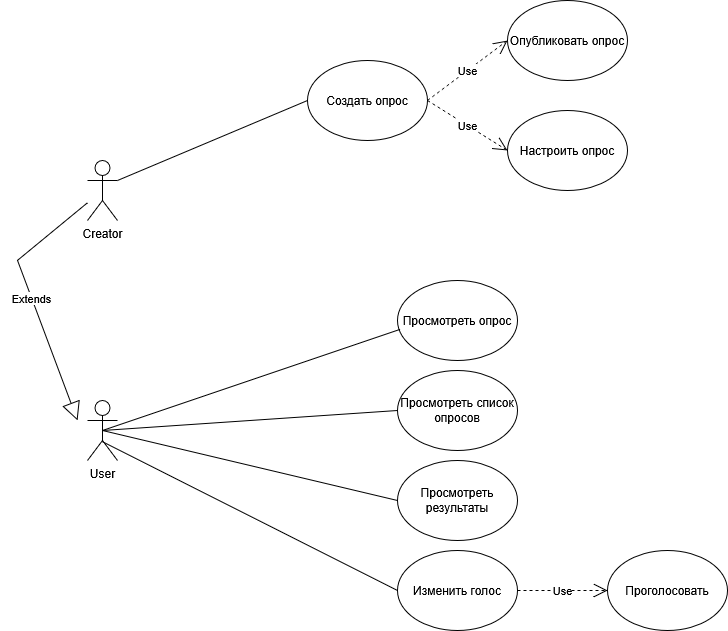

The diagram above was exported from draw.io. Its source (the exported page's mxGraphModel, read from the mxfile embedded in the PNG):
<mxGraphModel dx="338" dy="830" grid="0" gridSize="10" guides="1" tooltips="1" connect="1" arrows="1" fold="1" page="1" pageScale="1" pageWidth="850" pageHeight="1100" background="light-dark(#FFFFFF,#FFFFFF)" math="0" shadow="0">
  <root>
    <mxCell id="0" />
    <mxCell id="1" parent="0" />
    <mxCell id="JPZcdwQA8KJE_n75hdip-1" parent="1" style="shape=umlActor;verticalLabelPosition=bottom;verticalAlign=top;html=1;" value="&lt;div&gt;User&lt;/div&gt;&lt;div&gt;&lt;br&gt;&lt;/div&gt;" vertex="1">
      <mxGeometry height="60" width="30" x="90" y="420" as="geometry" />
    </mxCell>
    <mxCell id="JPZcdwQA8KJE_n75hdip-5" parent="1" style="shape=umlActor;verticalLabelPosition=bottom;verticalAlign=top;html=1;" value="Creator" vertex="1">
      <mxGeometry height="60" width="30" x="90" y="180" as="geometry" />
    </mxCell>
    <mxCell id="JPZcdwQA8KJE_n75hdip-8" edge="1" parent="1" source="JPZcdwQA8KJE_n75hdip-5" style="endArrow=block;endSize=16;endFill=0;html=1;rounded=0;" value="Extends">
      <mxGeometry relative="1" width="160" as="geometry">
        <Array as="points">
          <mxPoint x="20" y="280" />
        </Array>
        <mxPoint x="150" y="250" as="sourcePoint" />
        <mxPoint x="80" y="440" as="targetPoint" />
      </mxGeometry>
    </mxCell>
    <mxCell id="JPZcdwQA8KJE_n75hdip-9" parent="1" style="ellipse;whiteSpace=wrap;html=1;" value="&lt;div&gt;Просмотреть результаты&lt;/div&gt;" vertex="1">
      <mxGeometry height="80" width="120" x="400" y="480" as="geometry" />
    </mxCell>
    <mxCell id="JPZcdwQA8KJE_n75hdip-10" parent="1" style="ellipse;whiteSpace=wrap;html=1;" value="Просмотреть опрос" vertex="1">
      <mxGeometry height="80" width="120" x="400" y="300" as="geometry" />
    </mxCell>
    <mxCell id="JPZcdwQA8KJE_n75hdip-11" parent="1" style="ellipse;whiteSpace=wrap;html=1;" value="&lt;div&gt;Просмотреть список опросов&lt;/div&gt;" vertex="1">
      <mxGeometry height="80" width="120" x="400" y="390" as="geometry" />
    </mxCell>
    <mxCell id="JPZcdwQA8KJE_n75hdip-13" parent="1" style="ellipse;whiteSpace=wrap;html=1;" value="Изменить голос" vertex="1">
      <mxGeometry height="80" width="120" x="400" y="570" as="geometry" />
    </mxCell>
    <mxCell id="JPZcdwQA8KJE_n75hdip-14" edge="1" parent="1" source="JPZcdwQA8KJE_n75hdip-13" style="endArrow=open;endSize=12;dashed=1;html=1;rounded=0;exitX=1;exitY=0.5;exitDx=0;exitDy=0;" target="JPZcdwQA8KJE_n75hdip-15" value="Use">
      <mxGeometry relative="1" width="160" as="geometry">
        <mxPoint x="570" y="480" as="sourcePoint" />
        <mxPoint x="730" y="480" as="targetPoint" />
      </mxGeometry>
    </mxCell>
    <mxCell id="JPZcdwQA8KJE_n75hdip-15" parent="1" style="ellipse;whiteSpace=wrap;html=1;" value="Проголосовать" vertex="1">
      <mxGeometry height="80" width="120" x="610" y="570" as="geometry" />
    </mxCell>
    <mxCell id="JPZcdwQA8KJE_n75hdip-16" edge="1" parent="1" source="JPZcdwQA8KJE_n75hdip-1" style="endArrow=none;html=1;rounded=0;entryX=0;entryY=0.5;entryDx=0;entryDy=0;exitX=0.493;exitY=0.685;exitDx=0;exitDy=0;exitPerimeter=0;" target="JPZcdwQA8KJE_n75hdip-13" value="">
      <mxGeometry height="50" relative="1" width="50" as="geometry">
        <mxPoint x="540" y="410" as="sourcePoint" />
        <mxPoint x="590" y="360" as="targetPoint" />
      </mxGeometry>
    </mxCell>
    <mxCell id="JPZcdwQA8KJE_n75hdip-17" edge="1" parent="1" source="JPZcdwQA8KJE_n75hdip-1" style="endArrow=none;html=1;rounded=0;exitX=0.5;exitY=0.5;exitDx=0;exitDy=0;exitPerimeter=0;entryX=0;entryY=0.5;entryDx=0;entryDy=0;" target="JPZcdwQA8KJE_n75hdip-9" value="">
      <mxGeometry height="50" relative="1" width="50" as="geometry">
        <mxPoint x="310" y="460" as="sourcePoint" />
        <mxPoint x="360" y="410" as="targetPoint" />
      </mxGeometry>
    </mxCell>
    <mxCell id="JPZcdwQA8KJE_n75hdip-18" edge="1" parent="1" source="JPZcdwQA8KJE_n75hdip-1" style="endArrow=none;html=1;rounded=0;exitX=0.5;exitY=0.5;exitDx=0;exitDy=0;exitPerimeter=0;entryX=0;entryY=0.5;entryDx=0;entryDy=0;" target="JPZcdwQA8KJE_n75hdip-11" value="">
      <mxGeometry height="50" relative="1" width="50" as="geometry">
        <mxPoint x="310" y="460" as="sourcePoint" />
        <mxPoint x="360" y="410" as="targetPoint" />
      </mxGeometry>
    </mxCell>
    <mxCell id="JPZcdwQA8KJE_n75hdip-19" edge="1" parent="1" source="JPZcdwQA8KJE_n75hdip-1" style="endArrow=none;html=1;rounded=0;exitX=0.5;exitY=0.5;exitDx=0;exitDy=0;exitPerimeter=0;entryX=0.021;entryY=0.611;entryDx=0;entryDy=0;entryPerimeter=0;" target="JPZcdwQA8KJE_n75hdip-10" value="">
      <mxGeometry height="50" relative="1" width="50" as="geometry">
        <mxPoint x="310" y="460" as="sourcePoint" />
        <mxPoint x="360" y="410" as="targetPoint" />
      </mxGeometry>
    </mxCell>
    <mxCell id="JPZcdwQA8KJE_n75hdip-20" parent="1" style="ellipse;whiteSpace=wrap;html=1;" value="Создать опрос" vertex="1">
      <mxGeometry height="80" width="120" x="310" y="80" as="geometry" />
    </mxCell>
    <mxCell id="JPZcdwQA8KJE_n75hdip-21" parent="1" style="ellipse;whiteSpace=wrap;html=1;" value="&lt;div&gt;Настроить опрос&lt;/div&gt;" vertex="1">
      <mxGeometry height="80" width="120" x="510" y="130" as="geometry" />
    </mxCell>
    <mxCell id="JPZcdwQA8KJE_n75hdip-22" parent="1" style="ellipse;whiteSpace=wrap;html=1;" value="Опубликовать опрос" vertex="1">
      <mxGeometry height="80" width="120" x="510" y="20" as="geometry" />
    </mxCell>
    <mxCell id="JPZcdwQA8KJE_n75hdip-23" edge="1" parent="1" source="JPZcdwQA8KJE_n75hdip-5" style="endArrow=none;html=1;rounded=0;entryX=0;entryY=0.5;entryDx=0;entryDy=0;exitX=1;exitY=0.3333333333333333;exitDx=0;exitDy=0;exitPerimeter=0;" target="JPZcdwQA8KJE_n75hdip-20" value="">
      <mxGeometry height="50" relative="1" width="50" as="geometry">
        <mxPoint x="300" y="370" as="sourcePoint" />
        <mxPoint x="350" y="320" as="targetPoint" />
      </mxGeometry>
    </mxCell>
    <mxCell id="JPZcdwQA8KJE_n75hdip-24" edge="1" parent="1" source="JPZcdwQA8KJE_n75hdip-20" style="endArrow=open;endSize=12;dashed=1;html=1;rounded=0;exitX=1;exitY=0.5;exitDx=0;exitDy=0;entryX=0;entryY=0.5;entryDx=0;entryDy=0;" target="JPZcdwQA8KJE_n75hdip-22" value="Use">
      <mxGeometry relative="1" width="160" as="geometry">
        <mxPoint x="520" y="240" as="sourcePoint" />
        <mxPoint x="680" y="240" as="targetPoint" />
      </mxGeometry>
    </mxCell>
    <mxCell id="JPZcdwQA8KJE_n75hdip-25" edge="1" parent="1" source="JPZcdwQA8KJE_n75hdip-20" style="endArrow=open;endSize=12;dashed=1;html=1;rounded=0;exitX=1;exitY=0.5;exitDx=0;exitDy=0;entryX=0;entryY=0.5;entryDx=0;entryDy=0;" target="JPZcdwQA8KJE_n75hdip-21" value="Use">
      <mxGeometry relative="1" width="160" as="geometry">
        <mxPoint x="450" y="250" as="sourcePoint" />
        <mxPoint x="530" y="190" as="targetPoint" />
      </mxGeometry>
    </mxCell>
  </root>
</mxGraphModel>